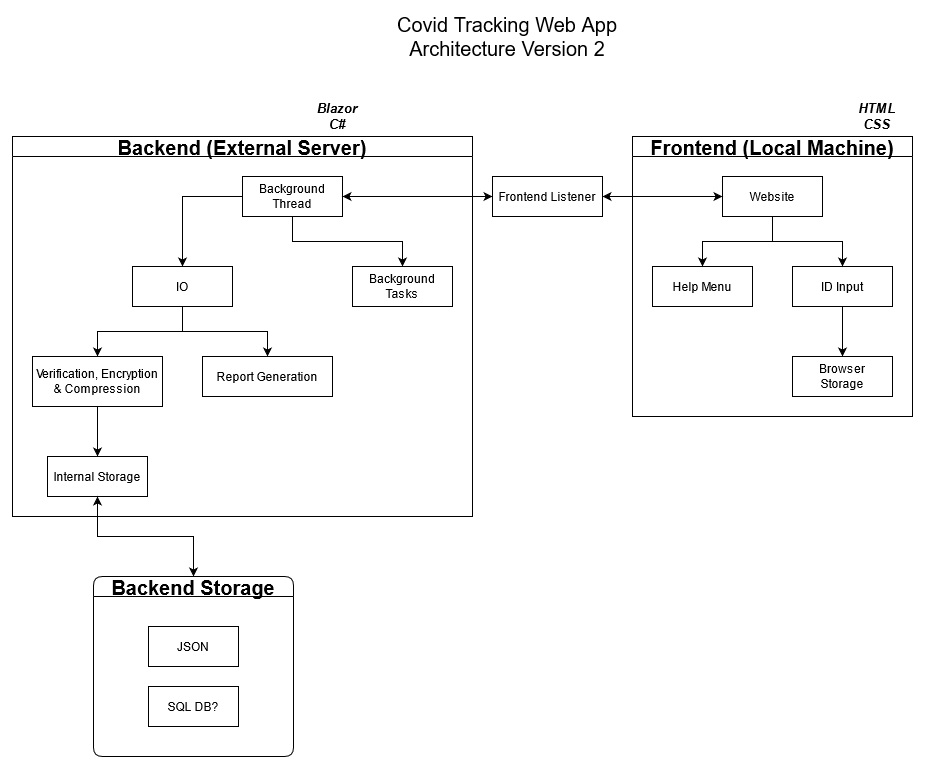

The diagram above was exported from draw.io. Its source (the exported page's mxGraphModel, read from the mxfile embedded in the PNG):
<mxGraphModel dx="1422" dy="819" grid="1" gridSize="10" guides="1" tooltips="1" connect="1" arrows="1" fold="1" page="1" pageScale="1" pageWidth="850" pageHeight="1100" math="0" shadow="0">
  <root>
    <mxCell id="0" />
    <mxCell id="1" parent="0" />
    <mxCell id="bPhRZ6e3afnEeRkZhWO6-1" value="Covid Tracking Web App Architecture Version 2" style="text;html=1;strokeColor=none;fillColor=none;align=center;verticalAlign=middle;whiteSpace=wrap;rounded=0;fontSize=20;" parent="1" vertex="1">
      <mxGeometry x="410" y="30" width="230" height="20" as="geometry" />
    </mxCell>
    <mxCell id="bPhRZ6e3afnEeRkZhWO6-2" value="Backend (External Server)" style="swimlane;startSize=20;horizontal=1;childLayout=treeLayout;horizontalTree=0;resizable=0;containerType=tree;fontSize=20;" parent="1" vertex="1">
      <mxGeometry x="30" y="140" width="460" height="380" as="geometry" />
    </mxCell>
    <mxCell id="bPhRZ6e3afnEeRkZhWO6-8" value="Background Thread" style="whiteSpace=wrap;html=1;" parent="bPhRZ6e3afnEeRkZhWO6-2" vertex="1">
      <mxGeometry x="230" y="40" width="100" height="40" as="geometry" />
    </mxCell>
    <mxCell id="bPhRZ6e3afnEeRkZhWO6-37" value="" style="edgeStyle=orthogonalEdgeStyle;rounded=0;orthogonalLoop=1;jettySize=auto;html=1;" parent="bPhRZ6e3afnEeRkZhWO6-2" source="bPhRZ6e3afnEeRkZhWO6-8" target="bPhRZ6e3afnEeRkZhWO6-38" edge="1">
      <mxGeometry relative="1" as="geometry" />
    </mxCell>
    <mxCell id="bPhRZ6e3afnEeRkZhWO6-38" value="IO" style="whiteSpace=wrap;html=1;" parent="bPhRZ6e3afnEeRkZhWO6-2" vertex="1">
      <mxGeometry x="120" y="130" width="100" height="40" as="geometry" />
    </mxCell>
    <mxCell id="bPhRZ6e3afnEeRkZhWO6-45" value="" style="edgeStyle=orthogonalEdgeStyle;rounded=0;orthogonalLoop=1;jettySize=auto;html=1;" parent="bPhRZ6e3afnEeRkZhWO6-2" source="bPhRZ6e3afnEeRkZhWO6-38" target="bPhRZ6e3afnEeRkZhWO6-46" edge="1">
      <mxGeometry relative="1" as="geometry">
        <mxPoint x="-530" y="220" as="sourcePoint" />
      </mxGeometry>
    </mxCell>
    <mxCell id="bPhRZ6e3afnEeRkZhWO6-46" value="Verification, Encryption &amp;amp; Compression" style="whiteSpace=wrap;html=1;" parent="bPhRZ6e3afnEeRkZhWO6-2" vertex="1">
      <mxGeometry x="20" y="220" width="130" height="50" as="geometry" />
    </mxCell>
    <mxCell id="bPhRZ6e3afnEeRkZhWO6-49" value="" style="edgeStyle=orthogonalEdgeStyle;rounded=0;orthogonalLoop=1;jettySize=auto;html=1;" parent="bPhRZ6e3afnEeRkZhWO6-2" source="bPhRZ6e3afnEeRkZhWO6-46" target="bPhRZ6e3afnEeRkZhWO6-50" edge="1">
      <mxGeometry relative="1" as="geometry">
        <mxPoint x="-390" y="310" as="sourcePoint" />
      </mxGeometry>
    </mxCell>
    <mxCell id="bPhRZ6e3afnEeRkZhWO6-50" value="&lt;div&gt;Internal Storage&lt;/div&gt;" style="whiteSpace=wrap;html=1;" parent="bPhRZ6e3afnEeRkZhWO6-2" vertex="1">
      <mxGeometry x="35" y="320" width="100" height="40" as="geometry" />
    </mxCell>
    <mxCell id="bPhRZ6e3afnEeRkZhWO6-78" value="" style="edgeStyle=orthogonalEdgeStyle;rounded=0;orthogonalLoop=1;jettySize=auto;html=1;exitX=0.5;exitY=1;exitDx=0;exitDy=0;" parent="bPhRZ6e3afnEeRkZhWO6-2" source="bPhRZ6e3afnEeRkZhWO6-8" target="bPhRZ6e3afnEeRkZhWO6-79" edge="1">
      <mxGeometry relative="1" as="geometry">
        <mxPoint x="-320" y="220" as="sourcePoint" />
      </mxGeometry>
    </mxCell>
    <mxCell id="bPhRZ6e3afnEeRkZhWO6-79" value="Background Tasks" style="whiteSpace=wrap;html=1;" parent="bPhRZ6e3afnEeRkZhWO6-2" vertex="1">
      <mxGeometry x="340" y="130" width="100" height="40" as="geometry" />
    </mxCell>
    <mxCell id="9j9WZjpSFMGiUzZle2MH-5" value="" style="edgeStyle=orthogonalEdgeStyle;rounded=0;orthogonalLoop=1;jettySize=auto;html=1;" edge="1" target="9j9WZjpSFMGiUzZle2MH-6" source="bPhRZ6e3afnEeRkZhWO6-38" parent="bPhRZ6e3afnEeRkZhWO6-2">
      <mxGeometry relative="1" as="geometry">
        <mxPoint x="-156" y="310" as="sourcePoint" />
      </mxGeometry>
    </mxCell>
    <mxCell id="9j9WZjpSFMGiUzZle2MH-6" value="Report Generation" style="whiteSpace=wrap;html=1;" vertex="1" parent="bPhRZ6e3afnEeRkZhWO6-2">
      <mxGeometry x="190" y="220" width="130" height="40" as="geometry" />
    </mxCell>
    <mxCell id="bPhRZ6e3afnEeRkZhWO6-25" value="Frontend (Local Machine)" style="swimlane;startSize=20;horizontal=1;childLayout=treeLayout;horizontalTree=0;resizable=0;containerType=tree;fontSize=20;" parent="1" vertex="1">
      <mxGeometry x="650" y="140" width="280" height="280" as="geometry" />
    </mxCell>
    <mxCell id="bPhRZ6e3afnEeRkZhWO6-26" value="Website" style="whiteSpace=wrap;html=1;" parent="bPhRZ6e3afnEeRkZhWO6-25" vertex="1">
      <mxGeometry x="90" y="40" width="100" height="40" as="geometry" />
    </mxCell>
    <mxCell id="bPhRZ6e3afnEeRkZhWO6-27" value="Help Menu" style="whiteSpace=wrap;html=1;" parent="bPhRZ6e3afnEeRkZhWO6-25" vertex="1">
      <mxGeometry x="20" y="130" width="100" height="40" as="geometry" />
    </mxCell>
    <mxCell id="bPhRZ6e3afnEeRkZhWO6-28" value="" style="edgeStyle=elbowEdgeStyle;elbow=vertical;html=1;rounded=0;" parent="bPhRZ6e3afnEeRkZhWO6-25" source="bPhRZ6e3afnEeRkZhWO6-26" target="bPhRZ6e3afnEeRkZhWO6-27" edge="1">
      <mxGeometry relative="1" as="geometry" />
    </mxCell>
    <mxCell id="bPhRZ6e3afnEeRkZhWO6-29" value="ID Input" style="whiteSpace=wrap;html=1;" parent="bPhRZ6e3afnEeRkZhWO6-25" vertex="1">
      <mxGeometry x="160" y="130" width="100" height="40" as="geometry" />
    </mxCell>
    <mxCell id="bPhRZ6e3afnEeRkZhWO6-30" value="" style="edgeStyle=elbowEdgeStyle;elbow=vertical;html=1;rounded=0;" parent="bPhRZ6e3afnEeRkZhWO6-25" source="bPhRZ6e3afnEeRkZhWO6-26" target="bPhRZ6e3afnEeRkZhWO6-29" edge="1">
      <mxGeometry relative="1" as="geometry" />
    </mxCell>
    <mxCell id="9j9WZjpSFMGiUzZle2MH-12" value="" style="edgeStyle=elbowEdgeStyle;elbow=vertical;html=1;rounded=0;" edge="1" target="9j9WZjpSFMGiUzZle2MH-13" source="bPhRZ6e3afnEeRkZhWO6-29" parent="bPhRZ6e3afnEeRkZhWO6-25">
      <mxGeometry relative="1" as="geometry">
        <mxPoint x="790" y="220" as="sourcePoint" />
      </mxGeometry>
    </mxCell>
    <mxCell id="9j9WZjpSFMGiUzZle2MH-13" value="&lt;div&gt;Browser&lt;/div&gt;&lt;div&gt;Storage&lt;/div&gt;" style="whiteSpace=wrap;html=1;" vertex="1" parent="bPhRZ6e3afnEeRkZhWO6-25">
      <mxGeometry x="160" y="220" width="100" height="40" as="geometry" />
    </mxCell>
    <mxCell id="bPhRZ6e3afnEeRkZhWO6-33" style="edgeStyle=orthogonalEdgeStyle;rounded=0;orthogonalLoop=1;jettySize=auto;html=1;fontSize=20;entryX=1;entryY=0.5;entryDx=0;entryDy=0;startArrow=classic;startFill=1;" parent="1" source="bPhRZ6e3afnEeRkZhWO6-26" target="bPhRZ6e3afnEeRkZhWO6-3" edge="1">
      <mxGeometry relative="1" as="geometry">
        <mxPoint x="220" y="200" as="targetPoint" />
      </mxGeometry>
    </mxCell>
    <mxCell id="bPhRZ6e3afnEeRkZhWO6-36" value="&lt;div&gt;Blazor&lt;/div&gt;&lt;div&gt;C#&lt;br&gt;&lt;/div&gt;" style="text;html=1;strokeColor=none;fillColor=none;align=center;verticalAlign=middle;whiteSpace=wrap;rounded=0;fontSize=13;fontStyle=3" parent="1" vertex="1">
      <mxGeometry x="330" y="110" width="50" height="20" as="geometry" />
    </mxCell>
    <mxCell id="bPhRZ6e3afnEeRkZhWO6-34" value="HTML CSS" style="text;html=1;strokeColor=none;fillColor=none;align=center;verticalAlign=middle;whiteSpace=wrap;rounded=0;fontSize=13;fontStyle=3" parent="1" vertex="1">
      <mxGeometry x="870" y="110" width="50" height="20" as="geometry" />
    </mxCell>
    <mxCell id="bPhRZ6e3afnEeRkZhWO6-53" style="edgeStyle=orthogonalEdgeStyle;rounded=0;orthogonalLoop=1;jettySize=auto;html=1;exitX=0;exitY=0.5;exitDx=0;exitDy=0;entryX=1;entryY=0.5;entryDx=0;entryDy=0;verticalAlign=middle;horizontal=1;startArrow=classic;startFill=1;" parent="1" source="bPhRZ6e3afnEeRkZhWO6-3" target="bPhRZ6e3afnEeRkZhWO6-8" edge="1">
      <mxGeometry relative="1" as="geometry" />
    </mxCell>
    <mxCell id="bPhRZ6e3afnEeRkZhWO6-3" value="Frontend Listener" style="whiteSpace=wrap;html=1;" parent="1" vertex="1">
      <mxGeometry x="510" y="180" width="110" height="40" as="geometry" />
    </mxCell>
    <mxCell id="bPhRZ6e3afnEeRkZhWO6-81" style="edgeStyle=orthogonalEdgeStyle;rounded=0;orthogonalLoop=1;jettySize=auto;html=1;exitX=0.5;exitY=0;exitDx=0;exitDy=0;entryX=0.5;entryY=1;entryDx=0;entryDy=0;fontSize=20;startArrow=classic;startFill=1;startSize=6;strokeColor=#000000;verticalAlign=middle;endArrow=classic;endFill=1;endSize=6;" parent="1" source="bPhRZ6e3afnEeRkZhWO6-73" target="bPhRZ6e3afnEeRkZhWO6-50" edge="1">
      <mxGeometry relative="1" as="geometry" />
    </mxCell>
    <mxCell id="bPhRZ6e3afnEeRkZhWO6-73" value="Backend Storage" style="swimlane;rounded=1;shadow=0;glass=0;sketch=0;fontSize=20;startSize=20;" parent="1" vertex="1">
      <mxGeometry x="111" y="580" width="200" height="180" as="geometry" />
    </mxCell>
    <mxCell id="bPhRZ6e3afnEeRkZhWO6-70" value="JSON" style="rounded=0;whiteSpace=wrap;html=1;" parent="bPhRZ6e3afnEeRkZhWO6-73" vertex="1">
      <mxGeometry x="55" y="50" width="90" height="40" as="geometry" />
    </mxCell>
    <mxCell id="bPhRZ6e3afnEeRkZhWO6-71" value="SQL DB?" style="rounded=0;whiteSpace=wrap;html=1;" parent="bPhRZ6e3afnEeRkZhWO6-73" vertex="1">
      <mxGeometry x="55" y="110" width="90" height="40" as="geometry" />
    </mxCell>
  </root>
</mxGraphModel>